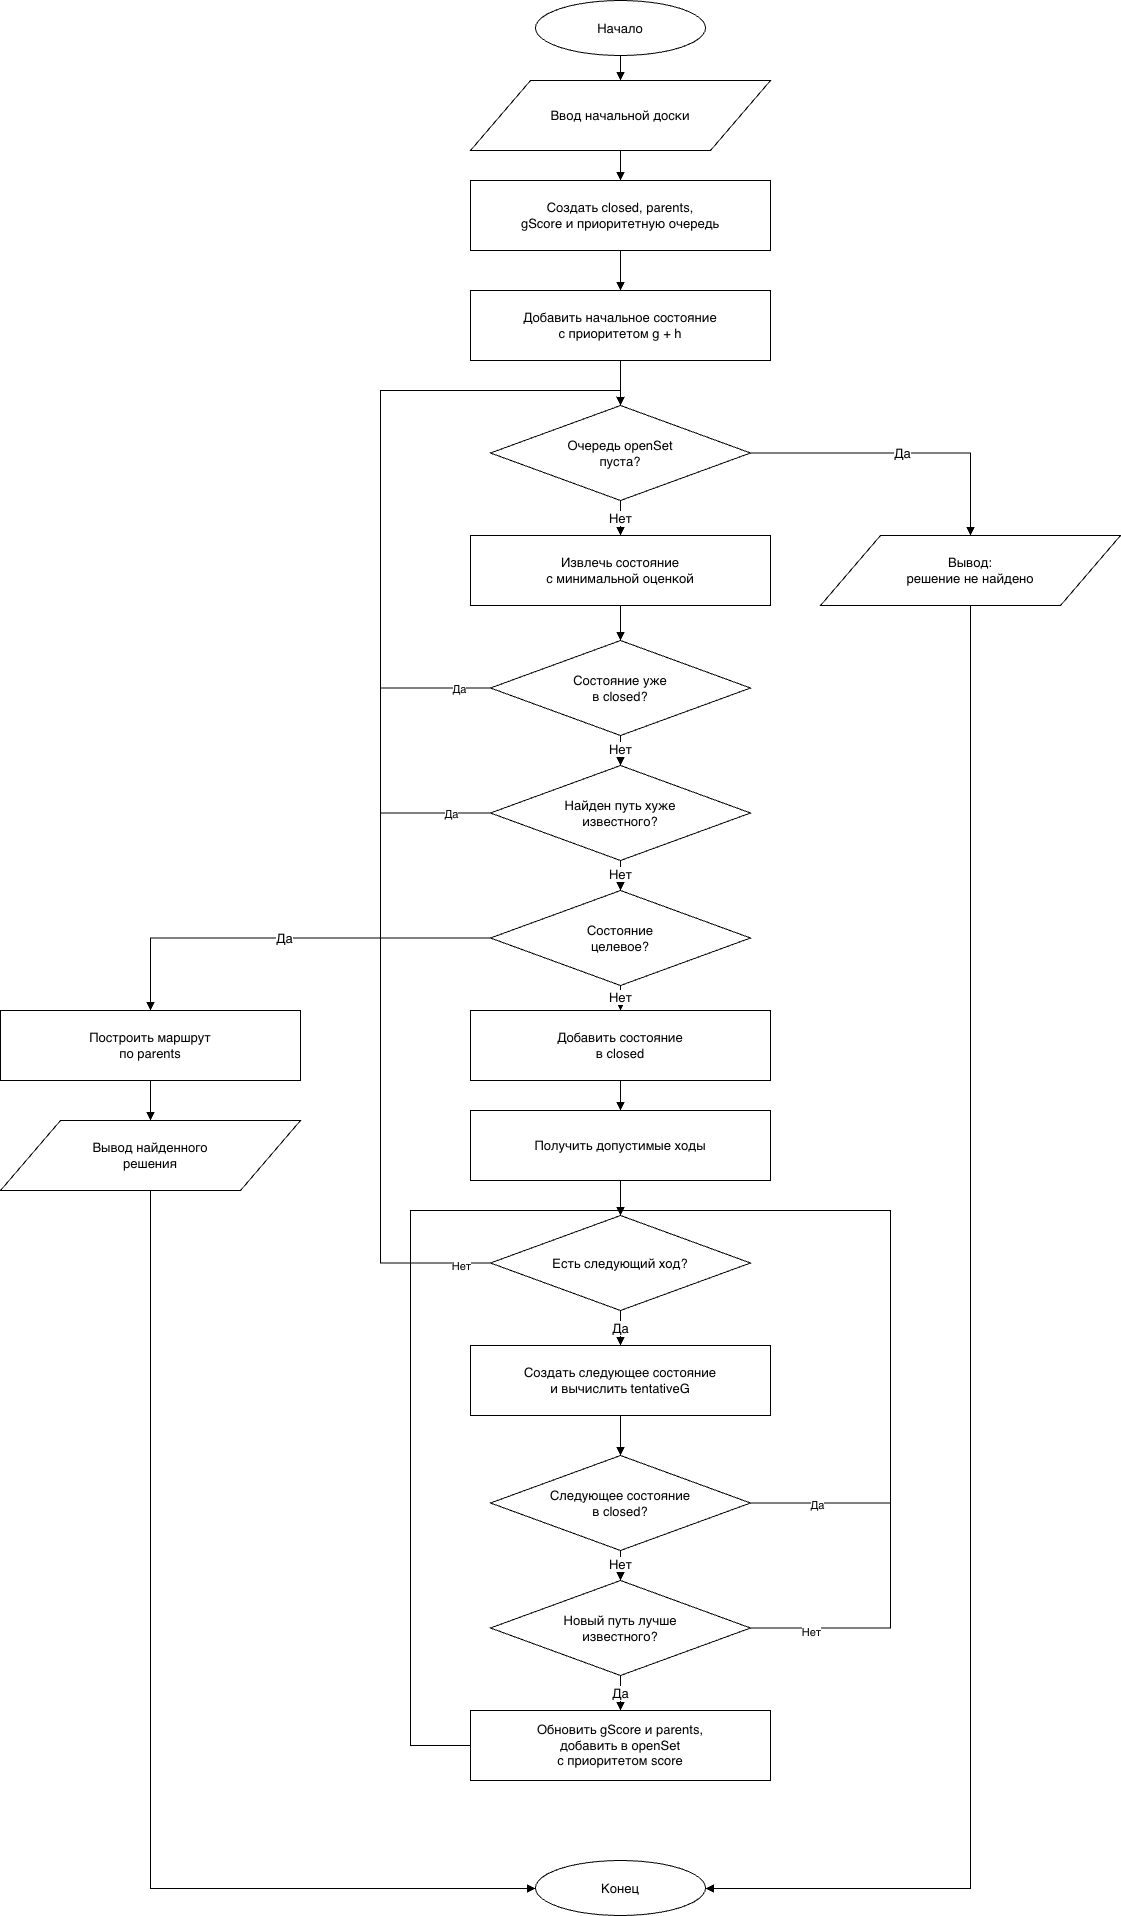

The diagram above was exported from draw.io. Its source (the exported page's mxGraphModel, read from the mxfile embedded in the PNG):
<mxGraphModel dx="2406" dy="1350" grid="1" gridSize="10" guides="1" tooltips="1" connect="1" arrows="1" fold="1" page="1" pageScale="1" pageWidth="1300" pageHeight="1980" math="0" shadow="0">
  <root>
    <mxCell id="0" />
    <mxCell id="1" parent="0" />
    <mxCell id="2" parent="1" style="ellipse;whiteSpace=wrap;html=1;strokeColor=#000000;fillColor=#FFFFFF;fontSize=13;align=center;verticalAlign=middle;" value="Начало" vertex="1">
      <mxGeometry height="55" width="170" x="565" y="20" as="geometry" />
    </mxCell>
    <mxCell id="3" parent="1" style="shape=parallelogram;perimeter=parallelogramPerimeter;whiteSpace=wrap;html=1;strokeColor=#000000;fillColor=#FFFFFF;fontSize=13;align=center;verticalAlign=middle;" value="Ввод начальной доски" vertex="1">
      <mxGeometry height="70" width="300" x="500" y="100" as="geometry" />
    </mxCell>
    <mxCell id="4" parent="1" style="rounded=0;whiteSpace=wrap;html=1;strokeColor=#000000;fillColor=#FFFFFF;fontSize=13;align=center;verticalAlign=middle;" value="Создать closed, parents,&lt;br&gt;gScore и приоритетную очередь" vertex="1">
      <mxGeometry height="70" width="300" x="500" y="200" as="geometry" />
    </mxCell>
    <mxCell id="5" parent="1" style="rounded=0;whiteSpace=wrap;html=1;strokeColor=#000000;fillColor=#FFFFFF;fontSize=13;align=center;verticalAlign=middle;" value="Добавить начальное состояние&lt;br&gt;с приоритетом g + h" vertex="1">
      <mxGeometry height="70" width="300" x="500" y="310" as="geometry" />
    </mxCell>
    <mxCell id="6" parent="1" style="shape=rhombus;whiteSpace=wrap;html=1;strokeColor=#000000;fillColor=#FFFFFF;fontSize=13;align=center;verticalAlign=middle;" value="Очередь openSet&lt;br&gt;пуста?" vertex="1">
      <mxGeometry height="95" width="260" x="520" y="425" as="geometry" />
    </mxCell>
    <mxCell id="7" parent="1" style="rounded=0;whiteSpace=wrap;html=1;strokeColor=#000000;fillColor=#FFFFFF;fontSize=13;align=center;verticalAlign=middle;" value="Извлечь состояние&lt;br&gt;с минимальной оценкой" vertex="1">
      <mxGeometry height="70" width="300" x="500" y="555" as="geometry" />
    </mxCell>
    <mxCell id="afLDTgDjIFVgyD9gkYRk-51" edge="1" parent="1" source="8" style="edgeStyle=orthogonalEdgeStyle;rounded=0;orthogonalLoop=1;jettySize=auto;html=1;entryX=0.5;entryY=0;entryDx=0;entryDy=0;" target="6">
      <mxGeometry relative="1" as="geometry">
        <Array as="points">
          <mxPoint x="410" y="708" />
          <mxPoint x="410" y="410" />
          <mxPoint x="650" y="410" />
        </Array>
        <mxPoint x="880" y="430" as="targetPoint" />
      </mxGeometry>
    </mxCell>
    <mxCell id="afLDTgDjIFVgyD9gkYRk-53" connectable="0" parent="afLDTgDjIFVgyD9gkYRk-51" style="edgeLabel;html=1;align=center;verticalAlign=middle;resizable=0;points=[];" value="Да" vertex="1">
      <mxGeometry relative="1" x="-0.9035" as="geometry">
        <mxPoint as="offset" />
      </mxGeometry>
    </mxCell>
    <mxCell id="8" parent="1" style="shape=rhombus;whiteSpace=wrap;html=1;strokeColor=#000000;fillColor=#FFFFFF;fontSize=13;align=center;verticalAlign=middle;" value="Состояние уже&lt;br&gt;в closed?" vertex="1">
      <mxGeometry height="95" width="260" x="520" y="660" as="geometry" />
    </mxCell>
    <mxCell id="afLDTgDjIFVgyD9gkYRk-52" edge="1" parent="1" source="9" style="edgeStyle=orthogonalEdgeStyle;rounded=0;orthogonalLoop=1;jettySize=auto;html=1;endArrow=none;endFill=0;">
      <mxGeometry relative="1" as="geometry">
        <Array as="points">
          <mxPoint x="410" y="833" />
          <mxPoint x="410" y="690" />
        </Array>
        <mxPoint x="410" y="690" as="targetPoint" />
      </mxGeometry>
    </mxCell>
    <mxCell id="afLDTgDjIFVgyD9gkYRk-54" connectable="0" parent="afLDTgDjIFVgyD9gkYRk-52" style="edgeLabel;html=1;align=center;verticalAlign=middle;resizable=0;points=[];" value="Да" vertex="1">
      <mxGeometry relative="1" x="-0.6823" as="geometry">
        <mxPoint as="offset" />
      </mxGeometry>
    </mxCell>
    <mxCell id="9" parent="1" style="shape=rhombus;whiteSpace=wrap;html=1;strokeColor=#000000;fillColor=#FFFFFF;fontSize=13;align=center;verticalAlign=middle;" value="Найден путь хуже&lt;br&gt;известного?" vertex="1">
      <mxGeometry height="95" width="260" x="520" y="785" as="geometry" />
    </mxCell>
    <mxCell id="10" parent="1" style="shape=rhombus;whiteSpace=wrap;html=1;strokeColor=#000000;fillColor=#FFFFFF;fontSize=13;align=center;verticalAlign=middle;" value="Состояние&lt;br&gt;целевое?" vertex="1">
      <mxGeometry height="95" width="260" x="520" y="910" as="geometry" />
    </mxCell>
    <mxCell id="11" parent="1" style="rounded=0;whiteSpace=wrap;html=1;strokeColor=#000000;fillColor=#FFFFFF;fontSize=13;align=center;verticalAlign=middle;" value="Построить маршрут&lt;br&gt;по parents" vertex="1">
      <mxGeometry height="70" width="300" x="30" y="1030" as="geometry" />
    </mxCell>
    <mxCell id="12" parent="1" style="shape=parallelogram;perimeter=parallelogramPerimeter;whiteSpace=wrap;html=1;strokeColor=#000000;fillColor=#FFFFFF;fontSize=13;align=center;verticalAlign=middle;" value="Вывод найденного&lt;br&gt;решения" vertex="1">
      <mxGeometry height="70" width="300" x="30" y="1140" as="geometry" />
    </mxCell>
    <mxCell id="13" parent="1" style="rounded=0;whiteSpace=wrap;html=1;strokeColor=#000000;fillColor=#FFFFFF;fontSize=13;align=center;verticalAlign=middle;" value="Добавить состояние&lt;br&gt;в closed" vertex="1">
      <mxGeometry height="70" width="300" x="500" y="1030" as="geometry" />
    </mxCell>
    <mxCell id="14" parent="1" style="rounded=0;whiteSpace=wrap;html=1;strokeColor=#000000;fillColor=#FFFFFF;fontSize=13;align=center;verticalAlign=middle;" value="Получить допустимые ходы" vertex="1">
      <mxGeometry height="70" width="300" x="500" y="1130" as="geometry" />
    </mxCell>
    <mxCell id="afLDTgDjIFVgyD9gkYRk-55" edge="1" parent="1" source="15" style="edgeStyle=orthogonalEdgeStyle;rounded=0;orthogonalLoop=1;jettySize=auto;html=1;endArrow=none;endFill=0;">
      <mxGeometry relative="1" as="geometry">
        <Array as="points">
          <mxPoint x="410" y="1283" />
          <mxPoint x="410" y="410" />
        </Array>
        <mxPoint x="650" y="410" as="targetPoint" />
      </mxGeometry>
    </mxCell>
    <mxCell id="afLDTgDjIFVgyD9gkYRk-59" connectable="0" parent="afLDTgDjIFVgyD9gkYRk-55" style="edgeLabel;html=1;align=center;verticalAlign=middle;resizable=0;points=[];" value="Нет" vertex="1">
      <mxGeometry relative="1" x="-0.9497" y="2" as="geometry">
        <mxPoint as="offset" />
      </mxGeometry>
    </mxCell>
    <mxCell id="15" parent="1" style="shape=rhombus;whiteSpace=wrap;html=1;strokeColor=#000000;fillColor=#FFFFFF;fontSize=13;align=center;verticalAlign=middle;" value="Есть следующий ход?" vertex="1">
      <mxGeometry height="95" width="260" x="520" y="1235" as="geometry" />
    </mxCell>
    <mxCell id="16" parent="1" style="rounded=0;whiteSpace=wrap;html=1;strokeColor=#000000;fillColor=#FFFFFF;fontSize=13;align=center;verticalAlign=middle;" value="Создать следующее состояние&lt;br&gt;и вычислить tentativeG" vertex="1">
      <mxGeometry height="70" width="300" x="500" y="1365" as="geometry" />
    </mxCell>
    <mxCell id="17" parent="1" style="shape=rhombus;whiteSpace=wrap;html=1;strokeColor=#000000;fillColor=#FFFFFF;fontSize=13;align=center;verticalAlign=middle;" value="Следующее состояние&lt;br&gt;в closed?" vertex="1">
      <mxGeometry height="95" width="260" x="520" y="1475" as="geometry" />
    </mxCell>
    <mxCell id="18" parent="1" style="shape=rhombus;whiteSpace=wrap;html=1;strokeColor=#000000;fillColor=#FFFFFF;fontSize=13;align=center;verticalAlign=middle;" value="Новый путь лучше&lt;br&gt;известного?" vertex="1">
      <mxGeometry height="95" width="260" x="520" y="1600" as="geometry" />
    </mxCell>
    <mxCell id="19" parent="1" style="rounded=0;whiteSpace=wrap;html=1;strokeColor=#000000;fillColor=#FFFFFF;fontSize=13;align=center;verticalAlign=middle;" value="Обновить gScore и parents,&lt;br&gt;добавить в openSet&lt;br&gt;с приоритетом score" vertex="1">
      <mxGeometry height="70" width="300" x="500" y="1730" as="geometry" />
    </mxCell>
    <mxCell id="20" parent="1" style="shape=parallelogram;perimeter=parallelogramPerimeter;whiteSpace=wrap;html=1;strokeColor=#000000;fillColor=#FFFFFF;fontSize=13;align=center;verticalAlign=middle;" value="Вывод:&lt;br&gt;решение не найдено" vertex="1">
      <mxGeometry height="70" width="300" x="850" y="555" as="geometry" />
    </mxCell>
    <mxCell id="21" parent="1" style="ellipse;whiteSpace=wrap;html=1;strokeColor=#000000;fillColor=#FFFFFF;fontSize=13;align=center;verticalAlign=middle;" value="Конец" vertex="1">
      <mxGeometry height="55" width="170" x="565" y="1880" as="geometry" />
    </mxCell>
    <mxCell id="22" edge="1" parent="1" source="2" style="edgeStyle=orthogonalEdgeStyle;rounded=0;orthogonalLoop=1;jettySize=auto;html=1;endArrow=block;endFill=1;strokeColor=#000000;fontSize=13;" target="3" value="">
      <mxGeometry relative="1" as="geometry" />
    </mxCell>
    <mxCell id="23" edge="1" parent="1" source="3" style="edgeStyle=orthogonalEdgeStyle;rounded=0;orthogonalLoop=1;jettySize=auto;html=1;endArrow=block;endFill=1;strokeColor=#000000;fontSize=13;" target="4" value="">
      <mxGeometry relative="1" as="geometry" />
    </mxCell>
    <mxCell id="24" edge="1" parent="1" source="4" style="edgeStyle=orthogonalEdgeStyle;rounded=0;orthogonalLoop=1;jettySize=auto;html=1;endArrow=block;endFill=1;strokeColor=#000000;fontSize=13;" target="5" value="">
      <mxGeometry relative="1" as="geometry" />
    </mxCell>
    <mxCell id="25" edge="1" parent="1" source="5" style="edgeStyle=orthogonalEdgeStyle;rounded=0;orthogonalLoop=1;jettySize=auto;html=1;endArrow=block;endFill=1;strokeColor=#000000;fontSize=13;" target="6" value="">
      <mxGeometry relative="1" as="geometry" />
    </mxCell>
    <mxCell id="26" edge="1" parent="1" source="6" style="edgeStyle=orthogonalEdgeStyle;rounded=0;orthogonalLoop=1;jettySize=auto;html=1;endArrow=block;endFill=1;strokeColor=#000000;fontSize=13;" target="20" value="Да">
      <mxGeometry relative="1" as="geometry" />
    </mxCell>
    <mxCell id="27" edge="1" parent="1" source="20" style="edgeStyle=orthogonalEdgeStyle;rounded=0;orthogonalLoop=1;jettySize=auto;html=1;endArrow=block;endFill=1;strokeColor=#000000;fontSize=13;" target="21" value="">
      <mxGeometry relative="1" as="geometry">
        <Array as="points">
          <mxPoint x="1000" y="1908" />
        </Array>
      </mxGeometry>
    </mxCell>
    <mxCell id="28" edge="1" parent="1" source="6" style="edgeStyle=orthogonalEdgeStyle;rounded=0;orthogonalLoop=1;jettySize=auto;html=1;endArrow=block;endFill=1;strokeColor=#000000;fontSize=13;" target="7" value="Нет">
      <mxGeometry relative="1" as="geometry" />
    </mxCell>
    <mxCell id="29" edge="1" parent="1" source="7" style="edgeStyle=orthogonalEdgeStyle;rounded=0;orthogonalLoop=1;jettySize=auto;html=1;endArrow=block;endFill=1;strokeColor=#000000;fontSize=13;" target="8" value="">
      <mxGeometry relative="1" as="geometry" />
    </mxCell>
    <mxCell id="31" edge="1" parent="1" source="8" style="edgeStyle=orthogonalEdgeStyle;rounded=0;orthogonalLoop=1;jettySize=auto;html=1;endArrow=block;endFill=1;strokeColor=#000000;fontSize=13;" target="9" value="Нет">
      <mxGeometry relative="1" as="geometry" />
    </mxCell>
    <mxCell id="33" edge="1" parent="1" source="9" style="edgeStyle=orthogonalEdgeStyle;rounded=0;orthogonalLoop=1;jettySize=auto;html=1;endArrow=block;endFill=1;strokeColor=#000000;fontSize=13;" target="10" value="Нет">
      <mxGeometry relative="1" as="geometry" />
    </mxCell>
    <mxCell id="34" edge="1" parent="1" source="10" style="edgeStyle=orthogonalEdgeStyle;rounded=0;orthogonalLoop=1;jettySize=auto;html=1;endArrow=block;endFill=1;strokeColor=#000000;fontSize=13;" target="11" value="Да">
      <mxGeometry relative="1" as="geometry" />
    </mxCell>
    <mxCell id="35" edge="1" parent="1" source="11" style="edgeStyle=orthogonalEdgeStyle;rounded=0;orthogonalLoop=1;jettySize=auto;html=1;endArrow=block;endFill=1;strokeColor=#000000;fontSize=13;" target="12" value="">
      <mxGeometry relative="1" as="geometry" />
    </mxCell>
    <mxCell id="36" edge="1" parent="1" source="12" style="edgeStyle=orthogonalEdgeStyle;rounded=0;orthogonalLoop=1;jettySize=auto;html=1;endArrow=block;endFill=1;strokeColor=#000000;fontSize=13;" target="21" value="">
      <mxGeometry relative="1" as="geometry">
        <Array as="points">
          <mxPoint x="180" y="1908" />
        </Array>
      </mxGeometry>
    </mxCell>
    <mxCell id="37" edge="1" parent="1" source="10" style="edgeStyle=orthogonalEdgeStyle;rounded=0;orthogonalLoop=1;jettySize=auto;html=1;endArrow=block;endFill=1;strokeColor=#000000;fontSize=13;" target="13" value="Нет">
      <mxGeometry relative="1" as="geometry" />
    </mxCell>
    <mxCell id="38" edge="1" parent="1" source="13" style="edgeStyle=orthogonalEdgeStyle;rounded=0;orthogonalLoop=1;jettySize=auto;html=1;endArrow=block;endFill=1;strokeColor=#000000;fontSize=13;" target="14" value="">
      <mxGeometry relative="1" as="geometry" />
    </mxCell>
    <mxCell id="39" edge="1" parent="1" source="14" style="edgeStyle=orthogonalEdgeStyle;rounded=0;orthogonalLoop=1;jettySize=auto;html=1;endArrow=block;endFill=1;strokeColor=#000000;fontSize=13;" target="15" value="">
      <mxGeometry relative="1" as="geometry" />
    </mxCell>
    <mxCell id="41" edge="1" parent="1" source="15" style="edgeStyle=orthogonalEdgeStyle;rounded=0;orthogonalLoop=1;jettySize=auto;html=1;endArrow=block;endFill=1;strokeColor=#000000;fontSize=13;" target="16" value="Да">
      <mxGeometry relative="1" as="geometry" />
    </mxCell>
    <mxCell id="42" edge="1" parent="1" source="16" style="edgeStyle=orthogonalEdgeStyle;rounded=0;orthogonalLoop=1;jettySize=auto;html=1;endArrow=block;endFill=1;strokeColor=#000000;fontSize=13;" target="17" value="">
      <mxGeometry relative="1" as="geometry" />
    </mxCell>
    <mxCell id="43" edge="1" parent="1" source="17" style="edgeStyle=orthogonalEdgeStyle;rounded=0;orthogonalLoop=1;jettySize=auto;html=1;endArrow=block;endFill=1;strokeColor=#000000;fontSize=13;" target="15" value="">
      <mxGeometry relative="1" as="geometry">
        <Array as="points">
          <mxPoint x="920" y="1522" />
          <mxPoint x="920" y="1230" />
          <mxPoint x="650" y="1230" />
        </Array>
      </mxGeometry>
    </mxCell>
    <mxCell id="afLDTgDjIFVgyD9gkYRk-57" connectable="0" parent="43" style="edgeLabel;html=1;align=center;verticalAlign=middle;resizable=0;points=[];" value="Да" vertex="1">
      <mxGeometry relative="1" x="-0.8113" y="-1" as="geometry">
        <mxPoint as="offset" />
      </mxGeometry>
    </mxCell>
    <mxCell id="44" edge="1" parent="1" source="17" style="edgeStyle=orthogonalEdgeStyle;rounded=0;orthogonalLoop=1;jettySize=auto;html=1;endArrow=block;endFill=1;strokeColor=#000000;fontSize=13;" target="18" value="Нет">
      <mxGeometry relative="1" as="geometry" />
    </mxCell>
    <mxCell id="45" edge="1" parent="1" source="18" style="edgeStyle=orthogonalEdgeStyle;rounded=0;orthogonalLoop=1;jettySize=auto;html=1;endArrow=block;endFill=1;strokeColor=#000000;fontSize=13;" target="15" value="">
      <mxGeometry relative="1" x="0.0004" as="geometry">
        <mxPoint as="offset" />
        <Array as="points">
          <mxPoint x="920" y="1648" />
          <mxPoint x="920" y="1230" />
          <mxPoint x="650" y="1230" />
        </Array>
      </mxGeometry>
    </mxCell>
    <mxCell id="afLDTgDjIFVgyD9gkYRk-58" connectable="0" parent="45" style="edgeLabel;html=1;align=center;verticalAlign=middle;resizable=0;points=[];" value="Нет" vertex="1">
      <mxGeometry relative="1" x="-0.8566" y="-3" as="geometry">
        <mxPoint as="offset" />
      </mxGeometry>
    </mxCell>
    <mxCell id="46" edge="1" parent="1" source="18" style="edgeStyle=orthogonalEdgeStyle;rounded=0;orthogonalLoop=1;jettySize=auto;html=1;endArrow=block;endFill=1;strokeColor=#000000;fontSize=13;" target="19" value="Да">
      <mxGeometry relative="1" as="geometry" />
    </mxCell>
    <mxCell id="47" edge="1" parent="1" source="19" style="edgeStyle=orthogonalEdgeStyle;rounded=0;orthogonalLoop=1;jettySize=auto;html=1;endArrow=block;endFill=1;strokeColor=#000000;fontSize=13;" target="15" value="">
      <mxGeometry relative="1" as="geometry">
        <Array as="points">
          <mxPoint x="440" y="1765" />
          <mxPoint x="440" y="1230" />
          <mxPoint x="650" y="1230" />
        </Array>
      </mxGeometry>
    </mxCell>
  </root>
</mxGraphModel>